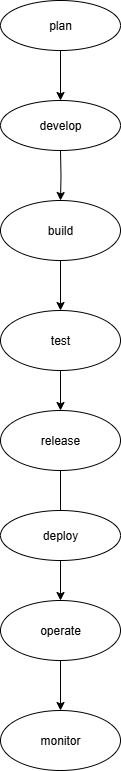

The diagram above was exported from draw.io. Its source (the exported page's mxGraphModel, read from the mxfile embedded in the PNG):
<mxGraphModel dx="1034" dy="570" grid="1" gridSize="10" guides="1" tooltips="1" connect="1" arrows="1" fold="1" page="1" pageScale="1" pageWidth="850" pageHeight="1100" math="0" shadow="0">
  <root>
    <mxCell id="0" />
    <mxCell id="1" parent="0" />
    <mxCell id="1o8gwWS-u-cRUc6a8UAf-13" value="" style="edgeStyle=orthogonalEdgeStyle;rounded=0;orthogonalLoop=1;jettySize=auto;html=1;" edge="1" parent="1" target="1o8gwWS-u-cRUc6a8UAf-3">
      <mxGeometry relative="1" as="geometry">
        <mxPoint x="365" y="200" as="sourcePoint" />
      </mxGeometry>
    </mxCell>
    <mxCell id="1o8gwWS-u-cRUc6a8UAf-14" value="" style="edgeStyle=orthogonalEdgeStyle;rounded=0;orthogonalLoop=1;jettySize=auto;html=1;" edge="1" parent="1" source="1o8gwWS-u-cRUc6a8UAf-3" target="1o8gwWS-u-cRUc6a8UAf-4">
      <mxGeometry relative="1" as="geometry" />
    </mxCell>
    <mxCell id="1o8gwWS-u-cRUc6a8UAf-3" value="build" style="ellipse;whiteSpace=wrap;html=1;" vertex="1" parent="1">
      <mxGeometry x="305" y="250" width="120" height="60" as="geometry" />
    </mxCell>
    <mxCell id="1o8gwWS-u-cRUc6a8UAf-17" value="" style="edgeStyle=orthogonalEdgeStyle;rounded=0;orthogonalLoop=1;jettySize=auto;html=1;" edge="1" parent="1" source="1o8gwWS-u-cRUc6a8UAf-4" target="1o8gwWS-u-cRUc6a8UAf-15">
      <mxGeometry relative="1" as="geometry" />
    </mxCell>
    <mxCell id="1o8gwWS-u-cRUc6a8UAf-4" value="test" style="ellipse;whiteSpace=wrap;html=1;" vertex="1" parent="1">
      <mxGeometry x="305" y="360" width="120" height="60" as="geometry" />
    </mxCell>
    <mxCell id="1o8gwWS-u-cRUc6a8UAf-7" style="edgeStyle=orthogonalEdgeStyle;rounded=0;orthogonalLoop=1;jettySize=auto;html=1;exitX=0.5;exitY=1;exitDx=0;exitDy=0;" edge="1" parent="1">
      <mxGeometry relative="1" as="geometry">
        <mxPoint x="365" y="70" as="sourcePoint" />
        <mxPoint x="365" y="70" as="targetPoint" />
      </mxGeometry>
    </mxCell>
    <mxCell id="1o8gwWS-u-cRUc6a8UAf-19" value="" style="edgeStyle=orthogonalEdgeStyle;rounded=0;orthogonalLoop=1;jettySize=auto;html=1;" edge="1" parent="1" source="1o8gwWS-u-cRUc6a8UAf-15">
      <mxGeometry relative="1" as="geometry">
        <mxPoint x="365" y="650" as="targetPoint" />
      </mxGeometry>
    </mxCell>
    <mxCell id="1o8gwWS-u-cRUc6a8UAf-15" value="release" style="ellipse;whiteSpace=wrap;html=1;" vertex="1" parent="1">
      <mxGeometry x="305" y="460" width="120" height="60" as="geometry" />
    </mxCell>
    <mxCell id="1o8gwWS-u-cRUc6a8UAf-18" style="edgeStyle=orthogonalEdgeStyle;rounded=0;orthogonalLoop=1;jettySize=auto;html=1;exitX=0.5;exitY=1;exitDx=0;exitDy=0;" edge="1" parent="1" source="1o8gwWS-u-cRUc6a8UAf-4" target="1o8gwWS-u-cRUc6a8UAf-4">
      <mxGeometry relative="1" as="geometry" />
    </mxCell>
    <mxCell id="1o8gwWS-u-cRUc6a8UAf-38" value="" style="edgeStyle=orthogonalEdgeStyle;rounded=0;orthogonalLoop=1;jettySize=auto;html=1;" edge="1" parent="1" source="1o8gwWS-u-cRUc6a8UAf-22" target="1o8gwWS-u-cRUc6a8UAf-29">
      <mxGeometry relative="1" as="geometry" />
    </mxCell>
    <mxCell id="1o8gwWS-u-cRUc6a8UAf-22" value="operate" style="ellipse;whiteSpace=wrap;html=1;" vertex="1" parent="1">
      <mxGeometry x="305" y="650" width="120" height="60" as="geometry" />
    </mxCell>
    <mxCell id="1o8gwWS-u-cRUc6a8UAf-23" value="deploy" style="ellipse;whiteSpace=wrap;html=1;" vertex="1" parent="1">
      <mxGeometry x="305" y="560" width="120" height="50" as="geometry" />
    </mxCell>
    <mxCell id="1o8gwWS-u-cRUc6a8UAf-29" value="monitor" style="ellipse;whiteSpace=wrap;html=1;" vertex="1" parent="1">
      <mxGeometry x="305" y="760" width="120" height="60" as="geometry" />
    </mxCell>
    <mxCell id="1o8gwWS-u-cRUc6a8UAf-39" value="develop" style="ellipse;whiteSpace=wrap;html=1;" vertex="1" parent="1">
      <mxGeometry x="305" y="150" width="120" height="50" as="geometry" />
    </mxCell>
    <mxCell id="1o8gwWS-u-cRUc6a8UAf-48" value="" style="edgeStyle=orthogonalEdgeStyle;rounded=0;orthogonalLoop=1;jettySize=auto;html=1;" edge="1" parent="1" source="1o8gwWS-u-cRUc6a8UAf-42" target="1o8gwWS-u-cRUc6a8UAf-39">
      <mxGeometry relative="1" as="geometry" />
    </mxCell>
    <mxCell id="1o8gwWS-u-cRUc6a8UAf-42" value="plan" style="ellipse;whiteSpace=wrap;html=1;" vertex="1" parent="1">
      <mxGeometry x="305" y="50" width="120" height="50" as="geometry" />
    </mxCell>
    <mxCell id="1o8gwWS-u-cRUc6a8UAf-47" style="edgeStyle=orthogonalEdgeStyle;rounded=0;orthogonalLoop=1;jettySize=auto;html=1;exitX=0.5;exitY=1;exitDx=0;exitDy=0;" edge="1" parent="1" source="1o8gwWS-u-cRUc6a8UAf-42" target="1o8gwWS-u-cRUc6a8UAf-42">
      <mxGeometry relative="1" as="geometry" />
    </mxCell>
  </root>
</mxGraphModel>